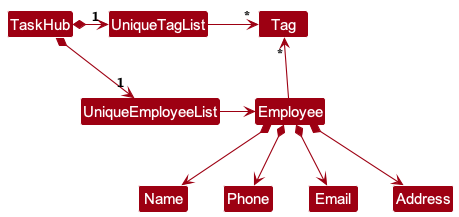

The diagram above was rendered by PlantUML. Its source (embedded in the PNG):
@startuml
!include style.puml
skinparam arrowThickness 1.1
skinparam arrowColor MODEL_COLOR
skinparam classBackgroundColor MODEL_COLOR

TaskHub *-right-> "1" UniqueEmployeeList
TaskHub *-right-> "1" UniqueTagList
UniqueTagList -[hidden]down- UniqueEmployeeList
UniqueTagList -[hidden]down- UniqueEmployeeList

UniqueTagList -right-> "*" Tag
UniqueEmployeeList -right-> Employee

Employee -up-> "*" Tag

Employee *--> Name
Employee *--> Phone
Employee *--> Email
Employee *--> Address

hide class fields
@enduml